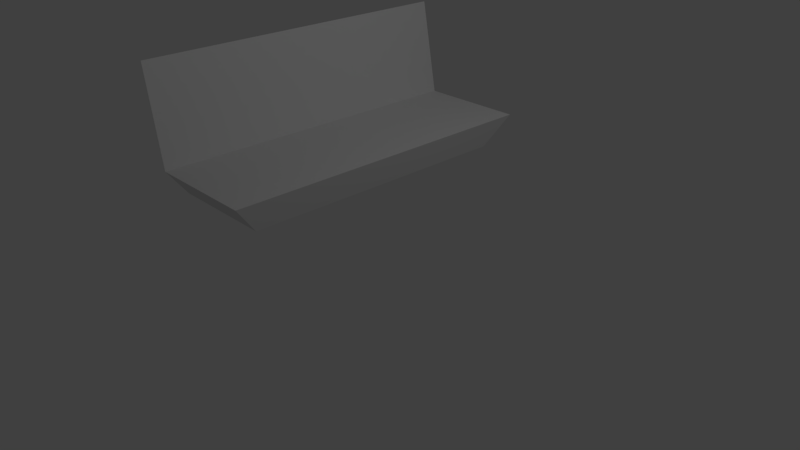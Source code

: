 # Source: sofa.blend  (saved by Blender 2.79.0; exported with 4.5.12 LTS)
import bpy
from mathutils import Matrix  # noqa: F401  (used for matrix-valued properties, if any)

bpy.ops.wm.read_factory_settings(use_empty=True)
scene = bpy.context.scene
scene.name = 'Scene'

# ---- collections
col_collection_1 = bpy.data.collections.new('Collection 1'); scene.collection.children.link(col_collection_1)

# ---- materials (node trees are filled in below, after node groups)
mat_none = bpy.data.materials.new('None')
mat_none.alpha_threshold = 0.0
mat_none.use_transparent_shadow = False
mat_none.specular_color = (0.8, 0.8, 0.8)
mat_none.roughness = 0.5
mat_none.specular_intensity = 1.0
mat_material = bpy.data.materials.new('Material')
mat_material.alpha_threshold = 0.0
mat_material.use_transparent_shadow = False
mat_material.roughness = 0.5
mat_material.line_color = (0.0, 0.0, 0.0, 1.0)

# ---- node groups
ng_auto_smooth = bpy.data.node_groups.new('Auto Smooth', 'GeometryNodeTree')
_s = ng_auto_smooth.interface.new_socket(name='Geometry', in_out='OUTPUT', socket_type='NodeSocketGeometry')
_s = ng_auto_smooth.interface.new_socket(name='Geometry', in_out='INPUT', socket_type='NodeSocketGeometry')
_s = ng_auto_smooth.interface.new_socket(name='Angle', in_out='INPUT', socket_type='NodeSocketFloat')
_s.subtype = 'ANGLE'
_s.min_value = 0.0
_s.max_value = 3.142
ng_auto_smooth.is_modifier = True
_N = ng_auto_smooth.nodes; _L = ng_auto_smooth.links
n0 = _N.new('NodeGroupOutput'); n0.name = 'Group Output'; n0.location = (480, -100)
n1 = _N.new('NodeGroupInput'); n1.name = 'Group Input'; n1.location = (-420, -300)
n2 = _N.new('NodeGroupInput'); n2.name = 'Group Input.001'; n2.location = (-60, -100)
n3 = _N.new('GeometryNodeSetShadeSmooth'); n3.name = 'Set Shade Smooth'; n3.location = (120, -100)
n3.domain = 'EDGE'
n4 = _N.new('GeometryNodeSetShadeSmooth'); n4.name = 'Set Shade Smooth.001'; n4.location = (300, -100)
n5 = _N.new('GeometryNodeInputMeshEdgeAngle'); n5.name = 'Edge Angle'; n5.location = (-420, -220)
n6 = _N.new('GeometryNodeInputEdgeSmooth'); n6.name = 'Is Edge Smooth'; n6.location = (-60, -160)
n7 = _N.new('GeometryNodeInputShadeSmooth'); n7.name = 'Is Face Smooth'; n7.location = (-240, -340)
n8 = _N.new('FunctionNodeBooleanMath'); n8.name = 'Boolean Math'; n8.location = (-60, -220)
n9 = _N.new('FunctionNodeCompare'); n9.name = 'Compare'; n9.location = (-240, -180)
n9.operation = 'LESS_EQUAL'
_L.new(n5.outputs[0], n9.inputs[0])
_L.new(n4.outputs[0], n0.inputs[0])
_L.new(n1.outputs[1], n9.inputs[1])
_L.new(n9.outputs[0], n8.inputs[0])
_L.new(n7.outputs[0], n8.inputs[1])
_L.new(n2.outputs[0], n3.inputs[0])
_L.new(n6.outputs[0], n3.inputs[1])
_L.new(n3.outputs[0], n4.inputs[0])
_L.new(n8.outputs[0], n3.inputs[2])
n0.is_active_output = True

# ---- material node trees

# ---- world
world_world = bpy.data.worlds.new('World'); scene.world = world_world
world_world.color = (0.05088, 0.05088, 0.05088)
world_world.use_sun_shadow = False
world_world.sun_shadow_jitter_overblur = 0.0
world_world.cycles.sampling_method = 'MANUAL'

# ---- cameras
cam_camera = bpy.data.cameras.new('Camera')
cam_camera.clip_end = 100.0
cam_camera.lens = 35.0
cam_camera.sensor_width = 32.0
cam_camera.sensor_height = 18.0
cam_camera.ortho_scale = 7.314
cam_camera.dof.focus_distance = 0.0
cam_camera.dof.aperture_fstop = 128.0

# ---- lights
light_lamp = bpy.data.lights.new('Lamp', 'POINT')
light_lamp.transmission_factor = 0.0
light_lamp.cutoff_distance = 30.0
light_lamp.energy = 100.0
light_lamp.shadow_buffer_clip_start = 1.001
light_lamp.shadow_soft_size = 0.1
light_lamp.shadow_maximum_resolution = 0.006
light_lamp.use_absolute_resolution = True

# ---- meshes
me_cylinder_cylinder_001 = bpy.data.meshes.new('Cylinder_Cylinder.001')
me_cylinder_cylinder_001.from_pydata([], [], [])
me_cylinder_cylinder_001.materials.append(mat_none)
me_cylinder_cylinder_001.use_remesh_preserve_volume = False
me_cylinder_cylinder_001.use_remesh_preserve_attributes = False
me_cylinder_cylinder_001.use_mirror_vertex_groups = False
me_cylinder_cylinder_001.update()
me_cube = bpy.data.meshes.new('Cube')
me_cube.from_pydata([(0.2597, 1.842, 1.058), (0.2597, -1.842, 1.058), (-1.111, -1.842, 1.058), (-1.111, 1.842, 1.058), (0.4111, 2.17, 1.466), (0.4111, -2.17, 1.466), (-1.0, -2.17, 1.466), (-1.0, 2.17, 1.466), (-1.343, -1.842, 2.296), (-1.343, 1.842, 2.296), (-1.232, -2.17, 2.705), (-1.232, 2.17, 2.705)], [], [(0, 1, 2, 3), (4, 7, 6, 5), (0, 4, 5, 1), (1, 5, 6, 2), (2, 6, 10, 8), (4, 0, 3, 7), (8, 10, 11, 9), (6, 7, 11, 10), (7, 3, 9, 11), (3, 2, 8, 9)])
me_cube.materials.append(mat_material)
me_cube.use_remesh_preserve_volume = False
me_cube.use_remesh_preserve_attributes = False
me_cube.use_mirror_vertex_groups = False
me_cube.update()

# ---- objects
ob_cylinder_cylinder_001 = bpy.data.objects.new('Cylinder_Cylinder.001', me_cylinder_cylinder_001)
ob_cube = bpy.data.objects.new('Cube', me_cube)
ob_lamp = bpy.data.objects.new('Lamp', light_lamp)
ob_camera = bpy.data.objects.new('Camera', cam_camera)

# ---- transforms, parenting, visibility, modifiers, constraints
ob_cylinder_cylinder_001.location = (0.0, 0.0, 0.0)
ob_cylinder_cylinder_001.rotation_euler = (1.571, -0.0, 0.0)
ob_cylinder_cylinder_001.lineart.crease_threshold = 0.0
_m = ob_cylinder_cylinder_001.modifiers.new('Auto Smooth', 'NODES')
_m.node_group = ng_auto_smooth
_gi = [s.identifier for s in ng_auto_smooth.interface.items_tree if s.item_type == 'SOCKET' and s.in_out == 'INPUT']
_m[_gi[1]] = 0.5236  # Angle
ob_cube.location = (0.0, 0.0, 0.0)
ob_cube.lock_rotations_4d = False
ob_cube.empty_display_type = 'ARROWS'
ob_cube.lineart.crease_threshold = 0.0
ob_lamp.location = (4.076, 1.005, 5.904)
ob_lamp.rotation_euler = (0.6503, 0.05522, 1.866)
ob_lamp.lock_rotations_4d = False
ob_lamp.empty_display_type = 'ARROWS'
ob_lamp.color = (0.0, 0.0, 0.0, 0.0)
ob_lamp.lineart.crease_threshold = 0.0
ob_camera.location = (7.481, -6.508, 5.344)
ob_camera.rotation_euler = (1.109, 0.0, 0.8149)
ob_camera.lock_rotations_4d = False
ob_camera.empty_display_type = 'ARROWS'
ob_camera.color = (0.0, 0.0, 0.0, 0.0)
ob_camera.display_type = 'WIRE'
ob_camera.lineart.crease_threshold = 0.0

# ---- collection membership
col_collection_1.objects.link(ob_cylinder_cylinder_001)
col_collection_1.objects.link(ob_cube)
col_collection_1.objects.link(ob_lamp)
col_collection_1.objects.link(ob_camera)

# ---- scene / render settings (as saved in the file)
scene.camera = ob_camera
scene.frame_start = 1; scene.frame_end = 250; scene.frame_set(1)
scene.render.engine = 'BLENDER_EEVEE_NEXT'
scene.render.resolution_percentage = 50
scene.render.dither_intensity = 0.0
scene.cycles.use_denoising = False
scene.cycles.samples = 128
scene.cycles.sampling_pattern = 'TABULATED_SOBOL'
scene.cycles.use_adaptive_sampling = False
scene.cycles.use_light_tree = False
scene.cycles.blur_glossy = 0.0
scene.cycles.sample_clamp_indirect = 0.0
scene.view_settings.view_transform = 'Standard'
bpy.context.view_layer.update()
